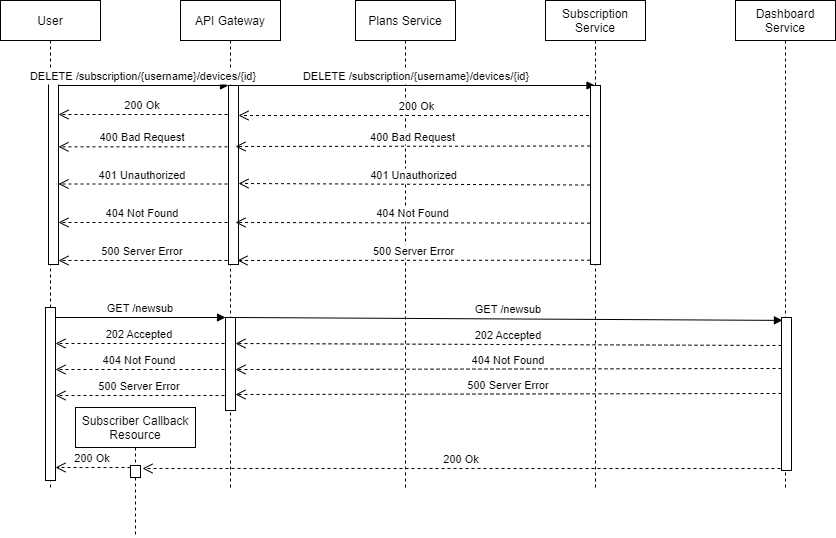

The diagram above was exported from draw.io. Its source (the exported page's mxGraphModel, read from the mxfile embedded in the PNG):
<mxGraphModel dx="1662" dy="832" grid="1" gridSize="10" guides="1" tooltips="1" connect="1" arrows="1" fold="1" page="1" pageScale="1" pageWidth="850" pageHeight="1100" math="0" shadow="0">
  <root>
    <mxCell id="0" />
    <mxCell id="1" parent="0" />
    <mxCell id="3nuBFxr9cyL0pnOWT2aG-1" value="User" style="shape=umlLifeline;perimeter=lifelinePerimeter;container=1;collapsible=0;recursiveResize=0;rounded=0;shadow=0;strokeWidth=1;" parent="1" vertex="1">
      <mxGeometry x="25" y="70" width="100" height="490" as="geometry" />
    </mxCell>
    <mxCell id="iaodVF9HrNNpcrlttD5a-37" value="404 Not Found" style="verticalAlign=bottom;endArrow=open;dashed=1;endSize=8;exitX=-0.1;exitY=0.219;shadow=0;strokeWidth=1;exitDx=0;exitDy=0;exitPerimeter=0;" parent="3nuBFxr9cyL0pnOWT2aG-1" edge="1">
      <mxGeometry relative="1" as="geometry">
        <mxPoint x="58" y="222" as="targetPoint" />
        <mxPoint x="227" y="222" as="sourcePoint" />
      </mxGeometry>
    </mxCell>
    <mxCell id="iaodVF9HrNNpcrlttD5a-67" value="200 Ok" style="verticalAlign=bottom;endArrow=open;dashed=1;endSize=8;exitX=-0.1;exitY=0.219;shadow=0;strokeWidth=1;exitDx=0;exitDy=0;exitPerimeter=0;" parent="3nuBFxr9cyL0pnOWT2aG-1" edge="1">
      <mxGeometry relative="1" as="geometry">
        <mxPoint x="58" y="113.99999999999994" as="targetPoint" />
        <mxPoint x="227" y="113.99999999999994" as="sourcePoint" />
      </mxGeometry>
    </mxCell>
    <mxCell id="3nuBFxr9cyL0pnOWT2aG-5" value="API Gateway" style="shape=umlLifeline;perimeter=lifelinePerimeter;container=1;collapsible=0;recursiveResize=0;rounded=0;shadow=0;strokeWidth=1;" parent="1" vertex="1">
      <mxGeometry x="205" y="70" width="100" height="490" as="geometry" />
    </mxCell>
    <mxCell id="VEDLU3I_wfUvk3op3uve-3" value="Plans Service" style="shape=umlLifeline;perimeter=lifelinePerimeter;container=1;collapsible=0;recursiveResize=0;rounded=0;shadow=0;strokeWidth=1;" parent="1" vertex="1">
      <mxGeometry x="380" y="70" width="100" height="490" as="geometry" />
    </mxCell>
    <mxCell id="VEDLU3I_wfUvk3op3uve-5" value="Subscription &#10;Service" style="shape=umlLifeline;perimeter=lifelinePerimeter;container=1;collapsible=0;recursiveResize=0;rounded=0;shadow=0;strokeWidth=1;" parent="1" vertex="1">
      <mxGeometry x="570" y="70" width="100" height="490" as="geometry" />
    </mxCell>
    <mxCell id="VEDLU3I_wfUvk3op3uve-7" value="Dashboard&#10;Service" style="shape=umlLifeline;perimeter=lifelinePerimeter;container=1;collapsible=0;recursiveResize=0;rounded=0;shadow=0;strokeWidth=1;" parent="1" vertex="1">
      <mxGeometry x="760" y="70" width="100" height="490" as="geometry" />
    </mxCell>
    <mxCell id="iaodVF9HrNNpcrlttD5a-28" value="" style="points=[];perimeter=orthogonalPerimeter;rounded=0;shadow=0;strokeWidth=1;" parent="1" vertex="1">
      <mxGeometry x="73" y="145" width="10" height="189" as="geometry" />
    </mxCell>
    <mxCell id="iaodVF9HrNNpcrlttD5a-29" value="" style="points=[];perimeter=orthogonalPerimeter;rounded=0;shadow=0;strokeWidth=1;" parent="1" vertex="1">
      <mxGeometry x="253" y="155" width="10" height="179" as="geometry" />
    </mxCell>
    <mxCell id="iaodVF9HrNNpcrlttD5a-30" value="401 Unauthorized" style="verticalAlign=bottom;endArrow=open;dashed=1;endSize=8;exitX=-0.1;exitY=0.219;shadow=0;strokeWidth=1;exitDx=0;exitDy=0;exitPerimeter=0;" parent="1" edge="1">
      <mxGeometry relative="1" as="geometry">
        <mxPoint x="83" y="253.5" as="targetPoint" />
        <mxPoint x="252" y="253.5" as="sourcePoint" />
      </mxGeometry>
    </mxCell>
    <mxCell id="iaodVF9HrNNpcrlttD5a-31" value="400 Bad Request" style="verticalAlign=bottom;endArrow=open;dashed=1;endSize=8;exitX=-0.1;exitY=0.219;shadow=0;strokeWidth=1;exitDx=0;exitDy=0;exitPerimeter=0;" parent="1" edge="1">
      <mxGeometry relative="1" as="geometry">
        <mxPoint x="83" y="216.33000000000004" as="targetPoint" />
        <mxPoint x="252" y="216.33000000000004" as="sourcePoint" />
      </mxGeometry>
    </mxCell>
    <mxCell id="iaodVF9HrNNpcrlttD5a-32" value="DELETE /subscription/{username}/devices/{id}" style="verticalAlign=bottom;endArrow=block;entryX=0;entryY=0;shadow=0;strokeWidth=1;" parent="1" source="iaodVF9HrNNpcrlttD5a-28" target="iaodVF9HrNNpcrlttD5a-29" edge="1">
      <mxGeometry relative="1" as="geometry">
        <mxPoint x="183" y="155" as="sourcePoint" />
      </mxGeometry>
    </mxCell>
    <mxCell id="iaodVF9HrNNpcrlttD5a-33" value="401 Unauthorized" style="verticalAlign=bottom;endArrow=open;dashed=1;endSize=8;shadow=0;strokeWidth=1;exitX=-0.043;exitY=0.556;exitDx=0;exitDy=0;exitPerimeter=0;" parent="1" source="BE_8NF5gDfRU9nwh3ORw-1" edge="1">
      <mxGeometry relative="1" as="geometry">
        <mxPoint x="263" y="253" as="targetPoint" />
        <mxPoint x="632.5" y="253" as="sourcePoint" />
      </mxGeometry>
    </mxCell>
    <mxCell id="iaodVF9HrNNpcrlttD5a-35" value="DELETE /subscription/{username}/devices/{id}" style="verticalAlign=bottom;endArrow=block;shadow=0;strokeWidth=1;" parent="1" target="VEDLU3I_wfUvk3op3uve-5" edge="1">
      <mxGeometry relative="1" as="geometry">
        <mxPoint x="263" y="155.0000000000001" as="sourcePoint" />
        <mxPoint x="632.5" y="155.0000000000001" as="targetPoint" />
      </mxGeometry>
    </mxCell>
    <mxCell id="iaodVF9HrNNpcrlttD5a-36" value="400 Bad Request" style="verticalAlign=bottom;endArrow=open;dashed=1;endSize=8;shadow=0;strokeWidth=1;exitX=-0.043;exitY=0.338;exitDx=0;exitDy=0;exitPerimeter=0;" parent="1" source="BE_8NF5gDfRU9nwh3ORw-1" edge="1">
      <mxGeometry relative="1" as="geometry">
        <mxPoint x="260" y="216" as="targetPoint" />
        <mxPoint x="630" y="216.99199999999996" as="sourcePoint" />
      </mxGeometry>
    </mxCell>
    <mxCell id="iaodVF9HrNNpcrlttD5a-38" value="404 Not Found" style="verticalAlign=bottom;endArrow=open;dashed=1;endSize=8;shadow=0;strokeWidth=1;exitX=-0.043;exitY=0.769;exitDx=0;exitDy=0;exitPerimeter=0;" parent="1" source="BE_8NF5gDfRU9nwh3ORw-1" edge="1">
      <mxGeometry relative="1" as="geometry">
        <mxPoint x="260" y="292" as="targetPoint" />
        <mxPoint x="628.5" y="292" as="sourcePoint" />
      </mxGeometry>
    </mxCell>
    <mxCell id="iaodVF9HrNNpcrlttD5a-39" value="500 Server Error" style="verticalAlign=bottom;endArrow=open;dashed=1;endSize=8;exitX=-0.1;exitY=0.219;shadow=0;strokeWidth=1;exitDx=0;exitDy=0;exitPerimeter=0;" parent="1" edge="1">
      <mxGeometry relative="1" as="geometry">
        <mxPoint x="83" y="330" as="targetPoint" />
        <mxPoint x="252" y="330" as="sourcePoint" />
      </mxGeometry>
    </mxCell>
    <mxCell id="iaodVF9HrNNpcrlttD5a-40" value="500 Server Error" style="verticalAlign=bottom;endArrow=open;dashed=1;endSize=8;shadow=0;strokeWidth=1;exitX=-0.043;exitY=0.976;exitDx=0;exitDy=0;exitPerimeter=0;" parent="1" source="BE_8NF5gDfRU9nwh3ORw-1" edge="1">
      <mxGeometry relative="1" as="geometry">
        <mxPoint x="262" y="330" as="targetPoint" />
        <mxPoint x="810" y="330" as="sourcePoint" />
      </mxGeometry>
    </mxCell>
    <mxCell id="iaodVF9HrNNpcrlttD5a-55" value="" style="points=[];perimeter=orthogonalPerimeter;rounded=0;shadow=0;strokeWidth=1;" parent="1" vertex="1">
      <mxGeometry x="70" y="377" width="10" height="173" as="geometry" />
    </mxCell>
    <mxCell id="iaodVF9HrNNpcrlttD5a-56" value="" style="points=[];perimeter=orthogonalPerimeter;rounded=0;shadow=0;strokeWidth=1;" parent="1" vertex="1">
      <mxGeometry x="250" y="387" width="10" height="93" as="geometry" />
    </mxCell>
    <mxCell id="iaodVF9HrNNpcrlttD5a-59" value="GET /newsub" style="verticalAlign=bottom;endArrow=block;entryX=0;entryY=0;shadow=0;strokeWidth=1;" parent="1" source="iaodVF9HrNNpcrlttD5a-55" target="iaodVF9HrNNpcrlttD5a-56" edge="1">
      <mxGeometry relative="1" as="geometry">
        <mxPoint x="180" y="387" as="sourcePoint" />
      </mxGeometry>
    </mxCell>
    <mxCell id="iaodVF9HrNNpcrlttD5a-61" value="" style="points=[];perimeter=orthogonalPerimeter;rounded=0;shadow=0;strokeWidth=1;" parent="1" vertex="1">
      <mxGeometry x="806" y="387" width="10" height="153" as="geometry" />
    </mxCell>
    <mxCell id="iaodVF9HrNNpcrlttD5a-62" value="GET /newsub" style="verticalAlign=bottom;endArrow=block;shadow=0;strokeWidth=1;entryX=0.095;entryY=0.019;entryDx=0;entryDy=0;entryPerimeter=0;" parent="1" target="iaodVF9HrNNpcrlttD5a-61" edge="1">
      <mxGeometry relative="1" as="geometry">
        <mxPoint x="260" y="387" as="sourcePoint" />
        <mxPoint x="629.5" y="387" as="targetPoint" />
      </mxGeometry>
    </mxCell>
    <mxCell id="iaodVF9HrNNpcrlttD5a-68" value="200 Ok" style="verticalAlign=bottom;endArrow=open;dashed=1;endSize=8;shadow=0;strokeWidth=1;" parent="1" source="VEDLU3I_wfUvk3op3uve-5" edge="1">
      <mxGeometry relative="1" as="geometry">
        <mxPoint x="263" y="185" as="targetPoint" />
        <mxPoint x="630" y="185" as="sourcePoint" />
      </mxGeometry>
    </mxCell>
    <mxCell id="iaodVF9HrNNpcrlttD5a-80" value="202 Accepted" style="verticalAlign=bottom;endArrow=open;dashed=1;endSize=8;exitX=-0.1;exitY=0.219;shadow=0;strokeWidth=1;exitDx=0;exitDy=0;exitPerimeter=0;" parent="1" edge="1">
      <mxGeometry relative="1" as="geometry">
        <mxPoint x="80" y="413" as="targetPoint" />
        <mxPoint x="249" y="413" as="sourcePoint" />
      </mxGeometry>
    </mxCell>
    <mxCell id="iaodVF9HrNNpcrlttD5a-88" value="202 Accepted" style="verticalAlign=bottom;endArrow=open;dashed=1;endSize=8;shadow=0;strokeWidth=1;exitX=0;exitY=0.183;exitDx=0;exitDy=0;exitPerimeter=0;" parent="1" source="iaodVF9HrNNpcrlttD5a-61" edge="1">
      <mxGeometry relative="1" as="geometry">
        <mxPoint x="260" y="413" as="targetPoint" />
        <mxPoint x="809.5" y="413" as="sourcePoint" />
      </mxGeometry>
    </mxCell>
    <mxCell id="BE_8NF5gDfRU9nwh3ORw-1" value="" style="points=[];perimeter=orthogonalPerimeter;rounded=0;shadow=0;strokeWidth=1;" parent="1" vertex="1">
      <mxGeometry x="615" y="155" width="10" height="179" as="geometry" />
    </mxCell>
    <mxCell id="BE_8NF5gDfRU9nwh3ORw-7" value="Subscriber Callback &#10;Resource" style="shape=umlLifeline;perimeter=lifelinePerimeter;container=1;collapsible=0;recursiveResize=0;rounded=0;shadow=0;strokeWidth=1;" parent="1" vertex="1">
      <mxGeometry x="100" y="477" width="120" height="130" as="geometry" />
    </mxCell>
    <mxCell id="BE_8NF5gDfRU9nwh3ORw-12" value="200 Ok" style="verticalAlign=bottom;endArrow=open;dashed=1;endSize=8;exitX=-0.1;exitY=0.219;shadow=0;strokeWidth=1;exitDx=0;exitDy=0;exitPerimeter=0;" parent="BE_8NF5gDfRU9nwh3ORw-7" edge="1">
      <mxGeometry relative="1" as="geometry">
        <mxPoint x="-20" y="60" as="targetPoint" />
        <mxPoint x="55" y="60" as="sourcePoint" />
      </mxGeometry>
    </mxCell>
    <mxCell id="BE_8NF5gDfRU9nwh3ORw-9" value="" style="points=[];perimeter=orthogonalPerimeter;rounded=0;shadow=0;strokeWidth=1;" parent="1" vertex="1">
      <mxGeometry x="155" y="535" width="10" height="12" as="geometry" />
    </mxCell>
    <mxCell id="BE_8NF5gDfRU9nwh3ORw-11" value="200 Ok" style="verticalAlign=bottom;endArrow=open;dashed=1;endSize=8;shadow=0;strokeWidth=1;exitX=-0.1;exitY=1.01;exitDx=0;exitDy=0;exitPerimeter=0;" parent="1" edge="1">
      <mxGeometry relative="1" as="geometry">
        <mxPoint x="167" y="538" as="targetPoint" />
        <mxPoint x="805" y="538.03" as="sourcePoint" />
      </mxGeometry>
    </mxCell>
    <mxCell id="0Y_GEDqe1cIgc5RwbgJK-1" value="404 Not Found" style="verticalAlign=bottom;endArrow=open;dashed=1;endSize=8;shadow=0;strokeWidth=1;exitX=0;exitY=0.252;exitDx=0;exitDy=0;exitPerimeter=0;" parent="1" edge="1">
      <mxGeometry relative="1" as="geometry">
        <mxPoint x="260" y="439.02" as="targetPoint" />
        <mxPoint x="806" y="437.9759999999999" as="sourcePoint" />
      </mxGeometry>
    </mxCell>
    <mxCell id="0Y_GEDqe1cIgc5RwbgJK-3" value="500 Server Error" style="verticalAlign=bottom;endArrow=open;dashed=1;endSize=8;shadow=0;strokeWidth=1;exitX=0;exitY=0.252;exitDx=0;exitDy=0;exitPerimeter=0;" parent="1" edge="1">
      <mxGeometry relative="1" as="geometry">
        <mxPoint x="260" y="464.02" as="targetPoint" />
        <mxPoint x="806" y="462.9759999999999" as="sourcePoint" />
      </mxGeometry>
    </mxCell>
    <mxCell id="0Y_GEDqe1cIgc5RwbgJK-4" value="404 Not Found" style="verticalAlign=bottom;endArrow=open;dashed=1;endSize=8;exitX=-0.1;exitY=0.219;shadow=0;strokeWidth=1;exitDx=0;exitDy=0;exitPerimeter=0;" parent="1" edge="1">
      <mxGeometry relative="1" as="geometry">
        <mxPoint x="80" y="439" as="targetPoint" />
        <mxPoint x="249" y="439" as="sourcePoint" />
      </mxGeometry>
    </mxCell>
    <mxCell id="0Y_GEDqe1cIgc5RwbgJK-5" value="500 Server Error" style="verticalAlign=bottom;endArrow=open;dashed=1;endSize=8;exitX=-0.1;exitY=0.219;shadow=0;strokeWidth=1;exitDx=0;exitDy=0;exitPerimeter=0;" parent="1" edge="1">
      <mxGeometry relative="1" as="geometry">
        <mxPoint x="80" y="465" as="targetPoint" />
        <mxPoint x="249" y="465" as="sourcePoint" />
      </mxGeometry>
    </mxCell>
  </root>
</mxGraphModel>